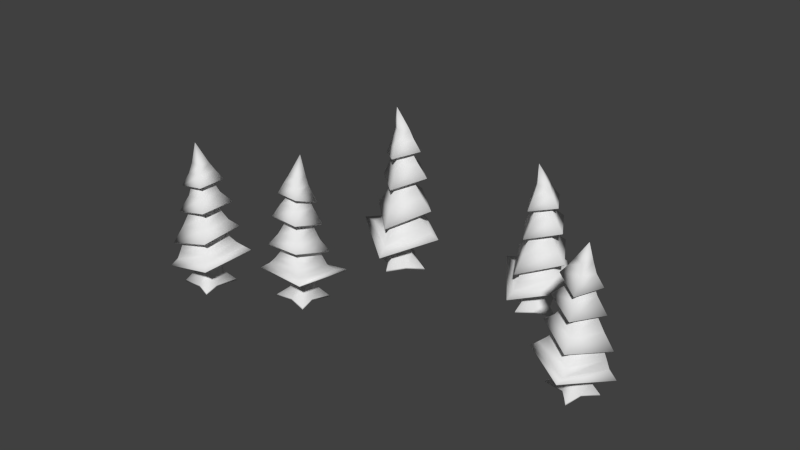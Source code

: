# Source: Copaci.blend  (saved by Blender 2.71.0; exported with 4.5.12 LTS)
import bpy
from mathutils import Matrix  # noqa: F401  (used for matrix-valued properties, if any)

bpy.ops.wm.read_factory_settings(use_empty=True)
scene = bpy.context.scene
scene.name = 'Scene'

# ---- collections
col_collection_17 = bpy.data.collections.new('Collection 17'); scene.collection.children.link(col_collection_17)

# ---- world
world_world = bpy.data.worlds.new('World'); scene.world = world_world
world_world.color = (0.05088, 0.05088, 0.05088)
world_world.use_sun_shadow = False
world_world.sun_shadow_jitter_overblur = 0.0
world_world.cycles.sampling_method = 'MANUAL'
world_world.cycles.sample_map_resolution = 256

# ---- meshes
me_cube_100 = bpy.data.meshes.new('Cube.100')
me_cube_100.from_pydata([(1.02, -0.02409, -0.2143), (-0.005977, -1.073, -0.2143), (-1.066, 0.08095, -0.2143), (0.1021, 1.269, -0.162), (0.513, 0.04211, 0.7382), (-0.01451, -0.4348, 0.7382), (-0.4914, 0.0927, 0.7382), (0.03608, 0.5696, 0.7382), (0.3931, 0.1414, 2.42), (-0.1012, -0.3055, 2.42), (-0.5481, 0.1888, 2.42), (-0.05382, 0.6357, 2.42), (0.2924, 0.1058, 4.625), (-0.05568, -0.2089, 4.625), (-0.3703, 0.1392, 4.625), (-0.0223, 0.4538, 4.625), (0.08946, -0.01962, 5.751), (0.3147, 0.09977, 5.127), (-0.009544, -0.2332, 5.127), (-0.3404, 0.1328, 5.127), (0.02556, 0.4636, 5.127), (0.1473, -0.03882, 5.92), (0.4626, 0.07945, 4.688), (0.002405, -0.347, 4.688), (-0.566, 0.1269, 4.79), (0.05912, 0.692, 4.79), (0.7643, 0.1037, 4.184), (-0.1036, -0.6803, 4.032), (-0.8597, 0.1688, 4.431), (0.008236, 0.9528, 4.397), (0.3653, 0.09143, 4.319), (-0.0548, -0.2884, 4.319), (-0.4346, 0.1317, 4.319), (-0.01451, 0.5116, 4.319), (0.1064, -0.007866, 5.174), (0.5391, 0.18, 3.767), (-0.0482, -0.5029, 3.767), (-0.6789, 0.1947, 3.882), (0.02596, 0.8717, 3.91), (0.9549, 0.145, 3.078), (-0.1594, -0.8616, 3.123), (-1.13, 0.2286, 3.478), (-0.01581, 1.235, 3.434), (0.3653, 0.09143, 3.46), (-0.0548, -0.2884, 3.46), (-0.4346, 0.1317, 3.46), (-0.01451, 0.5116, 3.46), (0.1064, -0.007866, 4.315), (0.6546, 0.1325, 2.909), (-0.0482, -0.5029, 2.909), (-0.6789, 0.1947, 3.023), (0.02122, 0.7775, 3.023), (1.314, 0.1269, 1.682), (-0.1766, -1.132, 1.943), (-1.323, 0.2383, 2.376), (-0.001072, 1.458, 2.21), (0.5344, 0.05583, 2.506), (-0.04255, -0.4658, 2.506), (-0.5642, 0.1112, 2.506), (0.01483, 0.6731, 2.518), (0.1788, -0.08055, 3.68), (0.9317, 0.1122, 1.749), (-0.03348, -0.7604, 1.749), (-0.8996, 0.1977, 1.906), (0.05852, 0.9319, 1.889), (1.536, 0.003858, 0.5709), (-0.2192, -1.835, 1.13), (-1.723, 0.1346, 1.195), (0.0248, 1.829, 1.172), (0.03078, 1.21, 1.575), (1.098, 0.1228, 1.276), (-1.17, 0.2189, 1.629), (-0.1094, -1.007, 1.306), (0.6225, 0.01625, 0.262), (0.0002102, -0.5464, 0.262), (-0.5624, 0.07594, 0.262), (0.0599, 0.6386, 0.262), (0.2492, -0.1963, 0.7382), (0.3735, -0.3338, -0.2143), (-0.2277, 0.3311, 0.7382), (-0.2695, 0.5882, -0.1881), (0.1459, -0.08206, 2.42), (-0.301, 0.4122, 2.42), (0.1183, -0.05156, 4.625), (-0.1963, 0.2965, 4.625), (0.3114, -0.2651, 0.262), (-0.2513, 0.3573, 0.262), (-0.253, -0.171, 0.7382), (-0.3093, -0.2994, -0.2143), (0.2745, 0.3058, 0.7382), (0.4133, 0.5538, -0.1881), (-0.3247, -0.05836, 2.42), (0.1696, 0.3885, 2.42), (-0.213, -0.03487, 4.625), (0.135, 0.2798, 4.625), (-0.2811, -0.2352, 0.262), (0.3412, 0.3274, 0.262), (0.05201, 0.1272, -0.2012), (1.237, 0.06735, 0.9234), (0.02474, 1.459, 1.362), (-1.446, 0.1768, 1.412), (-0.1597, -1.33, 1.11), (0.006084, 1.039, 2.639), (0.9011, 0.1339, 2.404), (-0.9287, 0.2129, 2.661), (-0.1082, -0.7342, 2.426), (-0.004891, -1.041, -0.1515), (-1.032, 0.0798, -0.1515), (0.1003, 1.223, -0.1047), (1.0, -0.0226, -0.1515), (0.3782, -0.339, -0.1515), (-0.2758, 0.5733, -0.1281), (-0.3156, -0.3041, -0.1515), (0.418, 0.5384, -0.1281), (0.4269, 0.0606, 2.458), (-0.03665, -0.3617, 2.46), (-0.4652, 0.1063, 2.449), (0.009645, 0.5705, 2.457), (0.1583, -0.06596, 3.546), (0.8178, 0.1141, 1.712), (-0.03933, -0.6537, 1.71), (-0.8025, 0.1897, 1.847), (0.04204, 0.8275, 1.837), (1.439, 0.001854, 0.5213), (-0.2312, -1.77, 1.052), (-1.657, 0.1225, 1.116), (0.003833, 1.735, 1.107), (0.01378, 1.106, 1.522), (0.9842, 0.1204, 1.242), (-1.086, 0.2069, 1.557), (-0.1206, -0.912, 1.253), (1.137, 0.06354, 0.8746), (0.006241, 1.365, 1.298), (-1.377, 0.1615, 1.333), (-0.1759, -1.264, 1.037), (0.3018, 0.09571, 3.433), (-0.0498, -0.2239, 3.436), (-0.3743, 0.1303, 3.426), (-0.01632, 0.4527, 3.424), (0.0965, 0.0004854, 4.247), (0.5928, 0.1365, 2.878), (-0.04866, -0.44, 2.88), (-0.6203, 0.1922, 2.986), (0.01477, 0.7193, 2.986), (1.257, 0.1353, 1.645), (-0.1862, -1.077, 1.901), (-1.28, 0.2416, 2.322), (-0.01664, 1.409, 2.164), (-0.002167, 0.9856, 2.595), (0.8415, 0.1392, 2.369), (-0.8802, 0.2132, 2.611), (-0.1111, -0.677, 2.387), (0.2897, 0.09817, 4.291), (-0.05103, -0.2122, 4.292), (-0.365, 0.1319, 4.278), (-0.01802, 0.4453, 4.273), (0.09485, 0.001877, 5.094), (0.4664, 0.1843, 3.732), (-0.05421, -0.4317, 3.73), (-0.6158, 0.1957, 3.831), (0.01412, 0.8099, 3.86), (0.8841, 0.1579, 3.042), (-0.1658, -0.7941, 3.079), (-1.072, 0.2351, 3.422), (-0.02945, 1.175, 3.382), (0.2706, 0.1021, 5.114), (-0.008233, -0.1893, 5.113), (-0.3005, 0.1315, 5.104), (0.02212, 0.4244, 5.103), (0.1394, -0.03101, 5.798), (0.4208, 0.08608, 4.67), (-0.0009048, -0.3049, 4.669), (-0.5286, 0.1299, 4.763), (0.05139, 0.6548, 4.764), (0.7235, 0.1124, 4.165), (-0.1057, -0.6391, 4.011), (-0.8245, 0.1744, 4.402), (0.002291, 0.9165, 4.369), (-17.16, 1.293, -0.07008), (-16.72, 2.745, -0.07008), (-15.19, 2.194, -0.07008), (-15.7, 0.5453, -0.01603), (-16.66, 1.474, 0.9151), (-16.4, 2.164, 0.9151), (-15.71, 1.908, 0.9151), (-15.97, 1.219, 0.9151), (-16.5, 1.441, 2.655), (-16.26, 2.087, 2.655), (-15.62, 1.847, 2.655), (-15.86, 1.201, 2.655), (-16.43, 1.522, 4.936), (-16.26, 1.977, 4.936), (-15.8, 1.808, 4.936), (-15.97, 1.353, 4.936), (-16.3, 1.734, 6.1), (-16.45, 1.516, 5.455), (-16.31, 1.977, 5.455), (-15.83, 1.799, 5.455), (-16.01, 1.321, 5.455), (-16.36, 1.724, 6.275), (-16.6, 1.464, 5.0), (-16.38, 2.075, 5.0), (-15.63, 1.913, 5.106), (-15.93, 1.095, 5.106), (-16.86, 1.298, 4.48), (-16.44, 2.432, 4.321), (-15.34, 2.015, 4.735), (-15.76, 0.8807, 4.699), (-16.5, 1.5, 4.619), (-16.3, 2.049, 4.619), (-15.75, 1.845, 4.619), (-15.95, 1.296, 4.619), (-16.31, 1.715, 5.503), (-16.62, 1.336, 4.048), (-16.41, 2.243, 4.048), (-15.49, 1.905, 4.167), (-15.82, 0.9466, 4.196), (-17.02, 1.169, 3.336), (-16.47, 2.625, 3.381), (-15.06, 2.089, 3.749), (-15.6, 0.6332, 3.703), (-16.5, 1.5, 3.731), (-16.3, 2.049, 3.731), (-15.75, 1.845, 3.731), (-15.95, 1.296, 3.731), (-16.31, 1.715, 4.614), (-16.75, 1.324, 3.16), (-16.41, 2.243, 3.16), (-15.49, 1.905, 3.279), (-15.86, 1.035, 3.279), (-17.35, 1.013, 1.891), (-16.59, 2.881, 2.161), (-14.88, 2.173, 2.609), (-15.51, 0.4218, 2.438), (-16.67, 1.452, 2.744), (-16.39, 2.206, 2.744), (-15.64, 1.926, 2.744), (-15.9, 1.134, 2.756), (-16.41, 1.747, 3.958), (-17.01, 1.21, 1.96), (-16.54, 2.472, 1.96), (-15.29, 2.007, 2.123), (-15.82, 0.8758, 2.105), (-17.62, 1.02, 0.7421), (-16.89, 3.546, 1.321), (-14.56, 2.459, 1.388), (-15.36, 0.06913, 1.364), (-15.66, 0.6339, 1.781), (-17.16, 1.121, 1.471), (-15.03, 2.117, 1.836), (-16.59, 2.734, 1.503), (-16.77, 1.446, 0.4225), (-16.47, 2.259, 0.4225), (-15.66, 1.958, 0.4225), (-15.96, 1.144, 0.4225), (-16.53, 1.819, 0.9151), (-16.71, 1.886, -0.07008), (-15.84, 1.564, 0.9151), (-15.68, 1.348, -0.04306), (-16.38, 1.764, 2.655), (-15.74, 1.524, 2.655), (-16.34, 1.749, 4.936), (-15.89, 1.58, 4.936), (-16.62, 1.853, 0.4225), (-15.81, 1.551, 0.4225), (-16.06, 2.036, 0.9151), (-16.07, 2.181, -0.07008), (-16.31, 1.347, 0.9151), (-16.32, 1.053, -0.04306), (-15.94, 1.967, 2.655), (-16.18, 1.321, 2.655), (-16.03, 1.892, 4.936), (-16.2, 1.437, 4.936), (-16.06, 2.109, 0.4225), (-16.37, 1.295, 0.4225), (-16.2, 1.617, -0.05657), (-17.31, 1.105, 1.107), (-15.53, 0.4085, 1.56), (-14.8, 2.288, 1.612), (-16.7, 3.054, 1.3), (-15.72, 0.803, 2.881), (-16.97, 1.205, 2.638), (-15.26, 2.007, 2.904), (-16.46, 2.484, 2.661), (-16.7, 2.715, -0.00521), (-15.22, 2.179, -0.00521), (-15.72, 0.589, 0.04324), (-17.14, 1.301, -0.00521), (-16.72, 1.888, -0.00521), (-15.68, 1.365, 0.01902), (-16.07, 2.188, -0.00521), (-16.34, 1.065, 0.01902), (-16.57, 1.499, 2.694), (-16.35, 2.108, 2.696), (-15.73, 1.883, 2.684), (-15.95, 1.231, 2.693), (-16.39, 1.743, 3.819), (-16.9, 1.263, 1.923), (-16.49, 2.377, 1.92), (-15.38, 1.968, 2.062), (-15.85, 0.9794, 2.052), (-17.53, 1.068, 0.6907), (-16.84, 3.492, 1.24), (-14.63, 2.439, 1.306), (-15.38, 0.1657, 1.297), (-15.69, 0.7375, 1.726), (-17.05, 1.177, 1.436), (-15.11, 2.088, 1.762), (-16.53, 2.652, 1.447), (-17.22, 1.156, 1.056), (-15.56, 0.5038, 1.494), (-14.87, 2.269, 1.53), (-16.65, 3.002, 1.224), (-16.44, 1.526, 3.702), (-16.27, 1.988, 3.705), (-15.8, 1.818, 3.695), (-15.98, 1.351, 3.693), (-16.3, 1.712, 4.544), (-16.69, 1.35, 3.128), (-16.37, 2.185, 3.13), (-15.55, 1.879, 3.24), (-15.88, 1.092, 3.24), (-17.3, 1.033, 1.853), (-16.55, 2.835, 2.118), (-14.92, 2.149, 2.554), (-15.52, 0.4743, 2.39), (-15.74, 0.8556, 2.835), (-16.91, 1.228, 2.602), (-15.3, 1.984, 2.852), (-16.43, 2.432, 2.62), (-16.43, 1.53, 4.59), (-16.26, 1.977, 4.591), (-15.81, 1.812, 4.576), (-15.98, 1.359, 4.571), (-16.3, 1.711, 5.421), (-16.55, 1.366, 4.012), (-16.37, 2.18, 4.009), (-15.55, 1.873, 4.114), (-15.83, 1.009, 4.144), (-16.94, 1.191, 3.298), (-16.44, 2.566, 3.336), (-15.11, 2.056, 3.691), (-15.62, 0.6951, 3.649), (-16.41, 1.535, 5.441), (-16.29, 1.936, 5.44), (-15.87, 1.782, 5.43), (-16.03, 1.359, 5.43), (-16.35, 1.72, 6.149), (-16.55, 1.478, 4.981), (-16.35, 2.038, 4.981), (-15.66, 1.892, 5.078), (-15.94, 1.133, 5.079), (-16.82, 1.309, 4.459), (-16.42, 2.395, 4.3), (-15.37, 1.993, 4.704), (-15.77, 0.9168, 4.67), (-12.22, 2.863, -0.03824), (-10.91, 2.39, -0.03824), (-11.49, 1.023, -0.03824), (-12.97, 1.563, 0.01596), (-12.08, 2.4, 0.9499), (-11.46, 2.132, 0.9499), (-11.73, 1.514, 0.9499), (-12.35, 1.781, 0.9499), (-12.12, 2.257, 2.695), (-11.54, 2.007, 2.695), (-11.79, 1.427, 2.695), (-12.37, 1.678, 2.695), (-12.05, 2.184, 4.983), (-11.64, 2.008, 4.983), (-11.81, 1.6, 4.983), (-12.22, 1.776, 4.983), (-11.86, 2.059, 6.15), (-12.05, 2.206, 5.503), (-11.63, 2.057, 5.503), (-11.82, 1.628, 5.503), (-12.25, 1.814, 5.503), (-11.86, 2.116, 6.325), (-12.09, 2.342, 5.048), (-11.54, 2.112, 5.048), (-11.73, 1.436, 5.153), (-12.46, 1.753, 5.153), (-12.23, 2.592, 4.525), (-11.21, 2.152, 4.366), (-11.65, 1.166, 4.781), (-12.66, 1.607, 4.745), (-12.06, 2.253, 4.665), (-11.57, 2.04, 4.665), (-11.78, 1.547, 4.665), (-12.28, 1.76, 4.665), (-11.87, 2.069, 5.551), (-12.21, 2.368, 4.092), (-11.39, 2.13, 4.092), (-11.74, 1.312, 4.211), (-12.6, 1.654, 4.241), (-12.34, 2.74, 3.378), (-11.03, 2.175, 3.424), (-11.59, 0.9095, 3.792), (-12.9, 1.475, 3.746), (-12.06, 2.253, 3.774), (-11.57, 2.04, 3.774), (-11.78, 1.547, 3.774), (-12.28, 1.76, 3.774), (-11.87, 2.069, 4.66), (-12.21, 2.486, 3.202), (-11.39, 2.13, 3.202), (-11.74, 1.312, 3.32), (-12.52, 1.687, 3.32), (-12.47, 3.058, 1.929), (-10.79, 2.266, 2.2), (-11.53, 0.7394, 2.649), (-13.1, 1.4, 2.477), (-12.1, 2.413, 2.784), (-11.42, 2.12, 2.784), (-11.71, 1.444, 2.784), (-12.43, 1.722, 2.796), (-11.84, 2.16, 4.002), (-12.3, 2.733, 1.998), (-11.17, 2.244, 1.998), (-11.66, 1.12, 2.162), (-12.67, 1.658, 2.144), (-12.45, 3.297, 0.7763), (-10.17, 2.506, 1.357), (-11.28, 0.435, 1.424), (-13.43, 1.277, 1.4), (-12.9, 1.525, 1.818), (-12.38, 2.873, 1.508), (-11.57, 0.8792, 1.874), (-10.93, 2.275, 1.539), (-12.1, 2.504, 0.4558), (-11.37, 2.189, 0.4558), (-11.68, 1.459, 0.4558), (-12.41, 1.775, 0.4558), (-11.77, 2.266, 0.9499), (-11.7, 2.427, -0.03824), (-12.04, 1.647, 0.9499), (-12.24, 1.51, -0.01114), (-11.83, 2.132, 2.695), (-12.08, 1.552, 2.695), (-11.84, 2.096, 4.983), (-12.02, 1.688, 4.983), (-11.73, 2.347, 0.4558), (-12.05, 1.617, 0.4558), (-11.59, 1.823, 0.9499), (-11.46, 1.825, -0.03824), (-12.21, 2.09, 0.9499), (-12.48, 2.113, -0.01114), (-11.66, 1.717, 2.695), (-12.24, 1.968, 2.695), (-11.73, 1.804, 4.983), (-12.13, 1.98, 4.983), (-11.53, 1.824, 0.4558), (-12.26, 2.14, 0.4558), (-11.97, 1.969, -0.02469), (-12.38, 3.014, 1.142), (-13.11, 1.422, 1.597), (-11.42, 0.6571, 1.649), (-10.63, 2.359, 1.336), (-12.74, 1.571, 2.921), (-12.31, 2.698, 2.678), (-11.66, 1.089, 2.944), (-11.16, 2.169, 2.701), (-10.94, 2.379, 0.02682), (-11.5, 1.052, 0.02682), (-12.93, 1.58, 0.07542), (-12.21, 2.845, 0.02682), (-11.7, 2.433, 0.02682), (-12.23, 1.511, 0.05112), (-11.45, 1.821, 0.02682), (-12.47, 2.123, 0.05112), (-12.06, 2.318, 2.735), (-11.51, 2.084, 2.737), (-11.75, 1.531, 2.724), (-12.34, 1.758, 2.733), (-11.84, 2.136, 3.863), (-12.26, 2.634, 1.96), (-11.26, 2.197, 1.958), (-11.69, 1.207, 2.1), (-12.57, 1.685, 2.09), (-12.41, 3.214, 0.7248), (-10.22, 2.47, 1.276), (-11.29, 0.4966, 1.342), (-13.34, 1.296, 1.333), (-12.8, 1.551, 1.763), (-12.33, 2.775, 1.472), (-11.59, 0.9562, 1.799), (-11.01, 2.228, 1.484), (-12.34, 2.93, 1.091), (-13.02, 1.443, 1.531), (-11.44, 0.7234, 1.567), (-10.68, 2.319, 1.259), (-12.04, 2.197, 3.746), (-11.63, 2.019, 3.748), (-11.8, 1.6, 3.739), (-12.22, 1.782, 3.736), (-11.88, 2.057, 4.59), (-12.19, 2.431, 3.169), (-11.44, 2.105, 3.171), (-11.76, 1.363, 3.282), (-12.47, 1.704, 3.282), (-12.45, 3.004, 1.89), (-10.84, 2.237, 2.157), (-11.55, 0.7754, 2.593), (-13.05, 1.406, 2.429), (-12.69, 1.585, 2.876), (-12.29, 2.645, 2.642), (-11.68, 1.131, 2.893), (-11.21, 2.144, 2.66), (-12.04, 2.185, 4.636), (-11.64, 2.013, 4.637), (-11.81, 1.607, 4.622), (-12.22, 1.783, 4.617), (-11.88, 2.055, 5.469), (-12.18, 2.304, 4.056), (-11.45, 2.097, 4.053), (-11.77, 1.366, 4.159), (-12.54, 1.668, 4.188), (-12.32, 2.674, 3.34), (-11.09, 2.143, 3.378), (-11.62, 0.957, 3.734), (-12.84, 1.487, 3.692), (-12.03, 2.167, 5.489), (-11.67, 2.041, 5.488), (-11.83, 1.663, 5.479), (-12.21, 1.826, 5.478), (-11.87, 2.106, 6.199), (-12.08, 2.303, 5.028), (-11.58, 2.093, 5.028), (-11.74, 1.467, 5.125), (-12.42, 1.761, 5.126), (-12.22, 2.554, 4.504), (-11.25, 2.134, 4.345), (-11.67, 1.194, 4.75), (-12.63, 1.616, 4.716), (-9.521, 5.104, -0.001221), (-10.42, 6.37, -0.001221), (-9.019, 7.259, -0.001221), (-7.999, 5.818, 0.0607), (-9.356, 5.62, 1.127), (-9.755, 6.26, 1.127), (-9.115, 6.658, 1.127), (-8.717, 6.018, 1.127), (-9.23, 5.726, 3.121), (-9.603, 6.326, 3.121), (-9.004, 6.699, 3.121), (-8.631, 6.1, 3.121), (-9.249, 5.838, 5.734), (-9.511, 6.26, 5.734), (-9.089, 6.523, 5.734), (-8.827, 6.101, 5.734), (-9.341, 6.073, 7.068), (-9.259, 5.816, 6.328), (-9.545, 6.216, 6.328), (-9.102, 6.493, 6.328), (-8.825, 6.049, 6.328), (-9.372, 6.016, 7.268), (-9.308, 5.665, 5.808), (-9.666, 6.225, 5.808), (-9.065, 6.729, 5.929), (-8.593, 5.971, 5.929), (-9.339, 5.346, 5.212), (-9.994, 6.399, 5.03), (-8.967, 7.027, 5.504), (-8.312, 5.975, 5.463), (-9.277, 5.765, 5.371), (-9.594, 6.274, 5.371), (-9.085, 6.591, 5.371), (-8.768, 6.082, 5.371), (-9.332, 6.053, 6.384), (-9.217, 5.567, 4.717), (-9.819, 6.307, 4.717), (-8.973, 6.834, 4.853), (-8.4, 5.972, 4.887), (-9.332, 5.14, 3.901), (-10.17, 6.491, 3.953), (-8.853, 7.298, 4.374), (-8.013, 5.947, 4.322), (-9.277, 5.765, 4.353), (-9.594, 6.274, 4.353), (-9.085, 6.591, 4.353), (-8.768, 6.082, 4.353), (-9.332, 6.053, 5.366), (-9.289, 5.455, 3.7), (-9.819, 6.307, 3.7), (-8.973, 6.834, 3.835), (-8.497, 5.995, 3.835), (-9.418, 4.768, 2.246), (-10.45, 6.559, 2.555), (-8.807, 7.497, 3.069), (-7.783, 5.89, 2.872), (-9.346, 5.595, 3.223), (-9.782, 6.295, 3.223), (-9.082, 6.73, 3.223), (-8.605, 6.021, 3.236), (-9.421, 5.991, 4.614), (-9.362, 5.17, 2.325), (-10.09, 6.34, 2.325), (-8.929, 7.064, 2.512), (-8.343, 5.927, 2.491), (-9.588, 4.56, 0.9293), (-11.18, 6.736, 1.592), (-8.84, 7.934, 1.669), (-7.401, 5.793, 1.642), (-8.048, 5.903, 2.119), (-9.382, 4.995, 1.765), (-8.856, 7.341, 2.183), (-10.33, 6.466, 1.801), (-9.404, 5.511, 0.5631), (-9.874, 6.265, 0.5631), (-9.119, 6.735, 0.5631), (-8.649, 5.98, 0.5631), (-9.555, 5.94, 1.127), (-9.722, 5.836, -0.001221), (-8.916, 6.338, 1.127), (-8.64, 6.333, 0.02974), (-9.417, 6.026, 3.121), (-8.818, 6.399, 3.121), (-9.38, 6.049, 5.734), (-8.958, 6.312, 5.734), (-9.639, 5.888, 0.5631), (-8.884, 6.358, 0.5631), (-9.435, 6.459, 1.127), (-9.558, 6.541, -0.001221), (-9.037, 5.819, 1.127), (-8.804, 5.628, 0.02974), (-9.304, 6.512, 3.121), (-8.931, 5.913, 3.121), (-9.3, 6.391, 5.734), (-9.038, 5.969, 5.734), (-9.496, 6.5, 0.5631), (-9.027, 5.745, 0.5631), (-9.181, 6.085, 0.01426), (-9.466, 4.86, 1.347), (-7.787, 5.863, 1.867), (-8.848, 7.638, 1.926), (-10.66, 6.579, 1.568), (-8.222, 5.961, 3.38), (-9.334, 5.198, 3.101), (-8.908, 7.091, 3.406), (-10.05, 6.413, 3.128), (-10.39, 6.363, 0.0731), (-9.027, 7.224, 0.0731), (-8.048, 5.829, 0.1286), (-9.515, 5.124, 0.0731), (-9.728, 5.832, 0.0731), (-8.654, 6.343, 0.1009), (-9.562, 6.549, 0.0731), (-8.821, 5.626, 0.1009), (-9.321, 5.706, 3.166), (-9.674, 6.269, 3.168), (-9.106, 6.628, 3.154), (-8.711, 6.046, 3.165), (-9.402, 6.01, 4.455), (-9.338, 5.289, 2.282), (-9.978, 6.326, 2.279), (-8.955, 6.964, 2.442), (-8.449, 5.964, 2.43), (-9.572, 4.662, 0.8705), (-11.11, 6.736, 1.5), (-8.865, 7.868, 1.576), (-7.496, 5.833, 1.565), (-8.153, 5.941, 2.056), (-9.363, 5.114, 1.724), (-8.884, 7.256, 2.097), (-10.23, 6.46, 1.737), (-9.451, 4.965, 1.289), (-7.882, 5.9, 1.791), (-8.877, 7.568, 1.832), (-10.59, 6.584, 1.481), (-9.261, 5.83, 4.321), (-9.528, 6.257, 4.324), (-9.098, 6.529, 4.313), (-8.829, 6.095, 4.31), (-9.322, 6.062, 5.285), (-9.273, 5.519, 3.663), (-9.754, 6.296, 3.665), (-8.987, 6.773, 3.792), (-8.557, 6.012, 3.792), (-9.399, 4.827, 2.202), (-10.39, 6.559, 2.506), (-8.812, 7.452, 3.005), (-7.832, 5.916, 2.817), (-8.276, 5.98, 3.328), (-9.317, 5.259, 3.06), (-8.916, 7.041, 3.347), (-9.989, 6.406, 3.081), (-9.256, 5.842, 5.338), (-9.516, 6.256, 5.339), (-9.098, 6.519, 5.322), (-8.836, 6.098, 5.316), (-9.32, 6.063, 6.29), (-9.199, 5.642, 4.676), (-9.744, 6.3, 4.672), (-8.984, 6.768, 4.793), (-8.462, 5.996, 4.827), (-9.305, 5.211, 3.857), (-10.1, 6.485, 3.901), (-8.858, 7.237, 4.308), (-8.073, 5.973, 4.26), (-9.248, 5.861, 6.313), (-9.5, 6.207, 6.312), (-9.11, 6.451, 6.301), (-8.866, 6.06, 6.3), (-9.362, 6.023, 7.124), (-9.293, 5.708, 5.786), (-9.622, 6.221, 5.786), (-9.069, 6.69, 5.897), (-8.631, 5.986, 5.898), (-9.323, 5.387, 5.188), (-9.95, 6.393, 5.006), (-8.967, 6.99, 5.469), (-8.349, 5.988, 5.43), (-3.444, 4.071, -0.07008), (-3.879, 5.525, -0.07008), (-2.304, 5.905, -0.07008), (-1.814, 4.253, -0.01603), (-3.131, 4.496, 0.9151), (-3.297, 5.213, 0.9151), (-2.581, 5.38, 0.9151), (-2.414, 4.663, 0.9151), (-2.981, 4.555, 2.655), (-3.137, 5.226, 2.655), (-2.466, 5.383, 2.655), (-2.309, 4.711, 2.655), (-2.962, 4.664, 4.936), (-3.072, 5.137, 4.936), (-2.6, 5.247, 4.936), (-2.49, 4.774, 4.936), (-2.974, 4.91, 6.1), (-2.979, 4.647, 5.455), (-3.118, 5.107, 5.455), (-2.621, 5.223, 5.455), (-2.505, 4.726, 5.455), (-3.02, 4.868, 6.275), (-3.071, 4.523, 5.0), (-3.226, 5.153, 5.0), (-2.513, 5.43, 5.106), (-2.315, 4.581, 5.106), (-3.201, 4.238, 4.48), (-3.475, 5.416, 4.321), (-2.328, 5.675, 4.735), (-2.054, 4.496, 4.699), (-3.012, 4.605, 4.619), (-3.145, 5.176, 4.619), (-2.574, 5.309, 4.619), (-2.441, 4.738, 4.619), (-2.972, 4.889, 5.503), (-3.019, 4.404, 4.048), (-3.342, 5.277, 4.048), (-2.395, 5.498, 4.167), (-2.136, 4.521, 4.196), (-3.259, 4.045, 3.336), (-3.611, 5.558, 3.381), (-2.138, 5.889, 3.749), (-1.786, 4.376, 3.703), (-3.012, 4.605, 3.731), (-3.145, 5.176, 3.731), (-2.574, 5.309, 3.731), (-2.441, 4.738, 3.731), (-2.972, 4.889, 4.614), (-3.12, 4.323, 3.16), (-3.342, 5.277, 3.16), (-2.395, 5.498, 3.279), (-2.219, 4.572, 3.279), (-3.456, 3.729, 1.891), (-3.847, 5.709, 2.161), (-2.033, 6.059, 2.609), (-1.592, 4.251, 2.438), (-3.129, 4.47, 2.744), (-3.311, 5.254, 2.744), (-2.528, 5.436, 2.744), (-2.31, 4.631, 2.756), (-3.074, 4.86, 3.958), (-3.277, 4.082, 1.96), (-3.583, 5.393, 1.96), (-2.281, 5.696, 2.123), (-2.098, 4.461, 2.105), (-3.678, 3.59, 0.7421), (-4.462, 6.1, 1.321), (-1.926, 6.473, 1.388), (-1.269, 4.042, 1.364), (-1.832, 4.347, 1.781), (-3.351, 3.927, 1.471), (-2.127, 5.93, 1.836), (-3.767, 5.585, 1.503), (-3.209, 4.41, 0.4225), (-3.406, 5.255, 0.4225), (-2.561, 5.452, 0.4225), (-2.364, 4.607, 0.4225), (-3.214, 4.854, 0.9151), (-3.401, 4.811, -0.07008), (-2.498, 5.021, 0.9151), (-2.244, 4.93, -0.04306), (-3.059, 4.891, 2.655), (-2.388, 5.047, 2.655), (-3.017, 4.9, 4.936), (-2.545, 5.01, 4.936), (-3.307, 4.833, 0.4225), (-2.462, 5.03, 0.4225), (-2.939, 5.296, 0.9151), (-3.027, 5.411, -0.07008), (-2.772, 4.58, 0.9151), (-2.618, 4.33, -0.04306), (-2.801, 5.304, 2.655), (-2.645, 4.633, 2.655), (-2.836, 5.192, 4.936), (-2.726, 4.719, 4.936), (-2.983, 5.354, 0.4225), (-2.786, 4.509, 0.4225), (-2.822, 4.871, -0.05657), (-3.471, 3.828, 1.107), (-1.604, 4.228, 1.56), (-2.026, 6.201, 1.612), (-4.034, 5.793, 1.3), (-1.975, 4.455, 2.881), (-3.242, 4.099, 2.638), (-2.253, 5.715, 2.904), (-3.521, 5.448, 2.661), (-3.85, 5.508, -0.005209), (-2.322, 5.876, -0.005209), (-1.855, 4.278, 0.04324), (-3.433, 4.088, -0.005209), (-3.408, 4.809, -0.005209), (-2.254, 4.944, 0.01902), (-3.028, 5.419, -0.005209), (-2.634, 4.333, 0.01902), (-3.071, 4.565, 2.694), (-3.22, 5.196, 2.696), (-2.582, 5.349, 2.684), (-2.4, 4.687, 2.693), (-3.05, 4.871, 3.819), (-3.218, 4.184, 1.923), (-3.483, 5.345, 1.92), (-2.337, 5.612, 2.062), (-2.184, 4.529, 2.052), (-3.631, 3.679, 0.6907), (-4.397, 6.078, 1.24), (-1.97, 6.419, 1.306), (-1.344, 4.108, 1.297), (-1.918, 4.414, 1.726), (-3.296, 4.031, 1.436), (-2.18, 5.86, 1.762), (-3.676, 5.548, 1.447), (-3.424, 3.921, 1.056), (-1.68, 4.292, 1.494), (-2.075, 6.146, 1.53), (-3.967, 5.775, 1.224), (-2.976, 4.66, 3.702), (-3.089, 5.139, 3.705), (-2.606, 5.255, 3.695), (-2.494, 4.769, 3.693), (-2.959, 4.894, 4.544), (-3.085, 4.377, 3.128), (-3.285, 5.246, 3.13), (-2.427, 5.446, 3.24), (-2.268, 4.607, 3.24), (-3.419, 3.777, 1.853), (-3.793, 5.69, 2.118), (-2.051, 6.018, 2.554), (-1.628, 4.29, 2.39), (-2.019, 4.489, 2.835), (-3.207, 4.15, 2.602), (-2.277, 5.671, 2.852), (-3.468, 5.421, 2.62), (-2.968, 4.67, 4.59), (-3.078, 5.134, 4.591), (-2.609, 5.246, 4.576), (-2.5, 4.775, 4.571), (-2.957, 4.895, 5.421), (-2.979, 4.467, 4.012), (-3.275, 5.247, 4.009), (-2.426, 5.44, 4.114), (-2.186, 4.563, 4.144), (-3.212, 4.103, 3.298), (-3.547, 5.53, 3.336), (-2.161, 5.834, 3.691), (-1.834, 4.419, 3.649), (-2.955, 4.686, 5.441), (-3.078, 5.084, 5.44), (-2.642, 5.187, 5.43), (-2.539, 4.749, 5.43), (-3.009, 4.871, 6.149), (-3.045, 4.558, 4.981), (-3.187, 5.135, 4.981), (-2.529, 5.395, 5.078), (-2.345, 4.607, 5.079), (-3.172, 4.271, 4.459), (-3.437, 5.398, 4.3), (-2.34, 5.64, 4.704), (-2.083, 4.52, 4.67)], [], [(110, 106, 1, 78), (112, 107, 2, 88), (111, 108, 3, 80), (113, 109, 0, 90), (97, 88, 2, 80), (89, 7, 11, 92), (92, 11, 15, 94), (79, 6, 10, 82), (87, 5, 9, 91), (77, 4, 8, 81), (82, 10, 14, 84), (91, 9, 13, 93), (81, 8, 12, 83), (12, 94, 15, 16), (15, 84, 14, 16), (14, 93, 13, 16), (13, 83, 12, 16), (17, 20, 21), (20, 19, 21), (19, 18, 21), (18, 17, 21), (20, 17, 22, 25), (19, 20, 25, 24), (18, 19, 24, 23), (17, 18, 23, 22), (25, 22, 26, 29), (24, 25, 29, 28), (23, 24, 28, 27), (22, 23, 27, 26), (30, 33, 34), (33, 32, 34), (32, 31, 34), (31, 30, 34), (33, 30, 35, 38), (32, 33, 38, 37), (31, 32, 37, 36), (30, 31, 36, 35), (38, 35, 39, 42), (37, 38, 42, 41), (36, 37, 41, 40), (35, 36, 40, 39), (43, 46, 47), (46, 45, 47), (45, 44, 47), (44, 43, 47), (46, 43, 48, 51), (45, 46, 51, 50), (44, 45, 50, 49), (43, 44, 49, 48), (102, 103, 52, 55), (104, 102, 55, 54), (105, 104, 54, 53), (103, 105, 53, 52), (56, 59, 60), (59, 58, 60), (58, 57, 60), (57, 56, 60), (59, 56, 61, 64), (58, 59, 64, 63), (57, 58, 63, 62), (56, 57, 62, 61), (99, 98, 65, 68), (100, 99, 68, 67), (101, 100, 67, 66), (98, 101, 66, 65), (64, 61, 70, 69), (63, 64, 69, 71), (62, 63, 71, 72), (61, 62, 72, 70), (77, 5, 74, 85), (87, 6, 75, 95), (79, 7, 76, 86), (89, 4, 73, 96), (109, 110, 78, 0), (107, 111, 80, 2), (90, 97, 80, 3), (7, 79, 82, 11), (5, 77, 81, 9), (11, 82, 84, 15), (9, 81, 83, 13), (4, 77, 85, 73), (6, 79, 86, 75), (106, 112, 88, 1), (108, 113, 90, 3), (78, 1, 88, 97), (4, 89, 92, 8), (8, 92, 94, 12), (6, 87, 91, 10), (10, 91, 93, 14), (5, 87, 95, 74), (7, 89, 96, 76), (0, 78, 97, 90), (69, 70, 98, 99), (71, 69, 99, 100), (72, 71, 100, 101), (70, 72, 101, 98), (51, 48, 103, 102), (50, 51, 102, 104), (49, 50, 104, 105), (48, 49, 105, 103), (85, 74, 106, 110), (95, 75, 107, 112), (86, 76, 108, 111), (96, 73, 109, 113), (73, 85, 110, 109), (75, 86, 111, 107), (74, 95, 112, 106), (76, 96, 113, 108), (114, 118, 117), (117, 118, 116), (116, 118, 115), (115, 118, 114), (117, 122, 119, 114), (116, 121, 122, 117), (115, 120, 121, 116), (114, 119, 120, 115), (132, 126, 123, 131), (133, 125, 126, 132), (134, 124, 125, 133), (131, 123, 124, 134), (122, 127, 128, 119), (121, 129, 127, 122), (120, 130, 129, 121), (119, 128, 130, 120), (127, 132, 131, 128), (129, 133, 132, 127), (130, 134, 133, 129), (128, 131, 134, 130), (65, 123, 126, 68), (68, 126, 125, 67), (67, 125, 124, 66), (66, 124, 123, 65), (135, 139, 138), (138, 139, 137), (137, 139, 136), (136, 139, 135), (138, 143, 140, 135), (137, 142, 143, 138), (136, 141, 142, 137), (135, 140, 141, 136), (148, 147, 144, 149), (150, 146, 147, 148), (151, 145, 146, 150), (149, 144, 145, 151), (143, 148, 149, 140), (142, 150, 148, 143), (141, 151, 150, 142), (140, 149, 151, 141), (52, 144, 147, 55), (55, 147, 146, 54), (54, 146, 145, 53), (53, 145, 144, 52), (152, 156, 155), (155, 156, 154), (154, 156, 153), (153, 156, 152), (155, 160, 157, 152), (154, 159, 160, 155), (153, 158, 159, 154), (152, 157, 158, 153), (160, 164, 161, 157), (159, 163, 164, 160), (158, 162, 163, 159), (157, 161, 162, 158), (39, 161, 164, 42), (42, 164, 163, 41), (41, 163, 162, 40), (40, 162, 161, 39), (165, 169, 168), (168, 169, 167), (167, 169, 166), (166, 169, 165), (168, 173, 170, 165), (167, 172, 173, 168), (166, 171, 172, 167), (165, 170, 171, 166), (173, 177, 174, 170), (172, 176, 177, 173), (171, 175, 176, 172), (170, 174, 175, 171), (26, 174, 177, 29), (29, 177, 176, 28), (28, 176, 175, 27), (27, 175, 174, 26), (288, 284, 179, 256), (290, 285, 180, 266), (289, 286, 181, 258), (291, 287, 178, 268), (275, 266, 180, 258), (267, 185, 189, 270), (270, 189, 193, 272), (257, 184, 188, 260), (265, 183, 187, 269), (255, 182, 186, 259), (260, 188, 192, 262), (269, 187, 191, 271), (259, 186, 190, 261), (190, 272, 193, 194), (193, 262, 192, 194), (192, 271, 191, 194), (191, 261, 190, 194), (195, 198, 199), (198, 197, 199), (197, 196, 199), (196, 195, 199), (198, 195, 200, 203), (197, 198, 203, 202), (196, 197, 202, 201), (195, 196, 201, 200), (203, 200, 204, 207), (202, 203, 207, 206), (201, 202, 206, 205), (200, 201, 205, 204), (208, 211, 212), (211, 210, 212), (210, 209, 212), (209, 208, 212), (211, 208, 213, 216), (210, 211, 216, 215), (209, 210, 215, 214), (208, 209, 214, 213), (216, 213, 217, 220), (215, 216, 220, 219), (214, 215, 219, 218), (213, 214, 218, 217), (221, 224, 225), (224, 223, 225), (223, 222, 225), (222, 221, 225), (224, 221, 226, 229), (223, 224, 229, 228), (222, 223, 228, 227), (221, 222, 227, 226), (280, 281, 230, 233), (282, 280, 233, 232), (283, 282, 232, 231), (281, 283, 231, 230), (234, 237, 238), (237, 236, 238), (236, 235, 238), (235, 234, 238), (237, 234, 239, 242), (236, 237, 242, 241), (235, 236, 241, 240), (234, 235, 240, 239), (277, 276, 243, 246), (278, 277, 246, 245), (279, 278, 245, 244), (276, 279, 244, 243), (242, 239, 248, 247), (241, 242, 247, 249), (240, 241, 249, 250), (239, 240, 250, 248), (255, 183, 252, 263), (265, 184, 253, 273), (257, 185, 254, 264), (267, 182, 251, 274), (287, 288, 256, 178), (285, 289, 258, 180), (268, 275, 258, 181), (185, 257, 260, 189), (183, 255, 259, 187), (189, 260, 262, 193), (187, 259, 261, 191), (182, 255, 263, 251), (184, 257, 264, 253), (284, 290, 266, 179), (286, 291, 268, 181), (256, 179, 266, 275), (182, 267, 270, 186), (186, 270, 272, 190), (184, 265, 269, 188), (188, 269, 271, 192), (183, 265, 273, 252), (185, 267, 274, 254), (178, 256, 275, 268), (247, 248, 276, 277), (249, 247, 277, 278), (250, 249, 278, 279), (248, 250, 279, 276), (229, 226, 281, 280), (228, 229, 280, 282), (227, 228, 282, 283), (226, 227, 283, 281), (263, 252, 284, 288), (273, 253, 285, 290), (264, 254, 286, 289), (274, 251, 287, 291), (251, 263, 288, 287), (253, 264, 289, 285), (252, 273, 290, 284), (254, 274, 291, 286), (292, 296, 295), (295, 296, 294), (294, 296, 293), (293, 296, 292), (295, 300, 297, 292), (294, 299, 300, 295), (293, 298, 299, 294), (292, 297, 298, 293), (310, 304, 301, 309), (311, 303, 304, 310), (312, 302, 303, 311), (309, 301, 302, 312), (300, 305, 306, 297), (299, 307, 305, 300), (298, 308, 307, 299), (297, 306, 308, 298), (305, 310, 309, 306), (307, 311, 310, 305), (308, 312, 311, 307), (306, 309, 312, 308), (243, 301, 304, 246), (246, 304, 303, 245), (245, 303, 302, 244), (244, 302, 301, 243), (313, 317, 316), (316, 317, 315), (315, 317, 314), (314, 317, 313), (316, 321, 318, 313), (315, 320, 321, 316), (314, 319, 320, 315), (313, 318, 319, 314), (326, 325, 322, 327), (328, 324, 325, 326), (329, 323, 324, 328), (327, 322, 323, 329), (321, 326, 327, 318), (320, 328, 326, 321), (319, 329, 328, 320), (318, 327, 329, 319), (230, 322, 325, 233), (233, 325, 324, 232), (232, 324, 323, 231), (231, 323, 322, 230), (330, 334, 333), (333, 334, 332), (332, 334, 331), (331, 334, 330), (333, 338, 335, 330), (332, 337, 338, 333), (331, 336, 337, 332), (330, 335, 336, 331), (338, 342, 339, 335), (337, 341, 342, 338), (336, 340, 341, 337), (335, 339, 340, 336), (217, 339, 342, 220), (220, 342, 341, 219), (219, 341, 340, 218), (218, 340, 339, 217), (343, 347, 346), (346, 347, 345), (345, 347, 344), (344, 347, 343), (346, 351, 348, 343), (345, 350, 351, 346), (344, 349, 350, 345), (343, 348, 349, 344), (351, 355, 352, 348), (350, 354, 355, 351), (349, 353, 354, 350), (348, 352, 353, 349), (204, 352, 355, 207), (207, 355, 354, 206), (206, 354, 353, 205), (205, 353, 352, 204), (466, 462, 357, 434), (468, 463, 358, 444), (467, 464, 359, 436), (469, 465, 356, 446), (453, 444, 358, 436), (445, 363, 367, 448), (448, 367, 371, 450), (435, 362, 366, 438), (443, 361, 365, 447), (433, 360, 364, 437), (438, 366, 370, 440), (447, 365, 369, 449), (437, 364, 368, 439), (368, 450, 371, 372), (371, 440, 370, 372), (370, 449, 369, 372), (369, 439, 368, 372), (373, 376, 377), (376, 375, 377), (375, 374, 377), (374, 373, 377), (376, 373, 378, 381), (375, 376, 381, 380), (374, 375, 380, 379), (373, 374, 379, 378), (381, 378, 382, 385), (380, 381, 385, 384), (379, 380, 384, 383), (378, 379, 383, 382), (386, 389, 390), (389, 388, 390), (388, 387, 390), (387, 386, 390), (389, 386, 391, 394), (388, 389, 394, 393), (387, 388, 393, 392), (386, 387, 392, 391), (394, 391, 395, 398), (393, 394, 398, 397), (392, 393, 397, 396), (391, 392, 396, 395), (399, 402, 403), (402, 401, 403), (401, 400, 403), (400, 399, 403), (402, 399, 404, 407), (401, 402, 407, 406), (400, 401, 406, 405), (399, 400, 405, 404), (458, 459, 408, 411), (460, 458, 411, 410), (461, 460, 410, 409), (459, 461, 409, 408), (412, 415, 416), (415, 414, 416), (414, 413, 416), (413, 412, 416), (415, 412, 417, 420), (414, 415, 420, 419), (413, 414, 419, 418), (412, 413, 418, 417), (455, 454, 421, 424), (456, 455, 424, 423), (457, 456, 423, 422), (454, 457, 422, 421), (420, 417, 426, 425), (419, 420, 425, 427), (418, 419, 427, 428), (417, 418, 428, 426), (433, 361, 430, 441), (443, 362, 431, 451), (435, 363, 432, 442), (445, 360, 429, 452), (465, 466, 434, 356), (463, 467, 436, 358), (446, 453, 436, 359), (363, 435, 438, 367), (361, 433, 437, 365), (367, 438, 440, 371), (365, 437, 439, 369), (360, 433, 441, 429), (362, 435, 442, 431), (462, 468, 444, 357), (464, 469, 446, 359), (434, 357, 444, 453), (360, 445, 448, 364), (364, 448, 450, 368), (362, 443, 447, 366), (366, 447, 449, 370), (361, 443, 451, 430), (363, 445, 452, 432), (356, 434, 453, 446), (425, 426, 454, 455), (427, 425, 455, 456), (428, 427, 456, 457), (426, 428, 457, 454), (407, 404, 459, 458), (406, 407, 458, 460), (405, 406, 460, 461), (404, 405, 461, 459), (441, 430, 462, 466), (451, 431, 463, 468), (442, 432, 464, 467), (452, 429, 465, 469), (429, 441, 466, 465), (431, 442, 467, 463), (430, 451, 468, 462), (432, 452, 469, 464), (470, 474, 473), (473, 474, 472), (472, 474, 471), (471, 474, 470), (473, 478, 475, 470), (472, 477, 478, 473), (471, 476, 477, 472), (470, 475, 476, 471), (488, 482, 479, 487), (489, 481, 482, 488), (490, 480, 481, 489), (487, 479, 480, 490), (478, 483, 484, 475), (477, 485, 483, 478), (476, 486, 485, 477), (475, 484, 486, 476), (483, 488, 487, 484), (485, 489, 488, 483), (486, 490, 489, 485), (484, 487, 490, 486), (421, 479, 482, 424), (424, 482, 481, 423), (423, 481, 480, 422), (422, 480, 479, 421), (491, 495, 494), (494, 495, 493), (493, 495, 492), (492, 495, 491), (494, 499, 496, 491), (493, 498, 499, 494), (492, 497, 498, 493), (491, 496, 497, 492), (504, 503, 500, 505), (506, 502, 503, 504), (507, 501, 502, 506), (505, 500, 501, 507), (499, 504, 505, 496), (498, 506, 504, 499), (497, 507, 506, 498), (496, 505, 507, 497), (408, 500, 503, 411), (411, 503, 502, 410), (410, 502, 501, 409), (409, 501, 500, 408), (508, 512, 511), (511, 512, 510), (510, 512, 509), (509, 512, 508), (511, 516, 513, 508), (510, 515, 516, 511), (509, 514, 515, 510), (508, 513, 514, 509), (516, 520, 517, 513), (515, 519, 520, 516), (514, 518, 519, 515), (513, 517, 518, 514), (395, 517, 520, 398), (398, 520, 519, 397), (397, 519, 518, 396), (396, 518, 517, 395), (521, 525, 524), (524, 525, 523), (523, 525, 522), (522, 525, 521), (524, 529, 526, 521), (523, 528, 529, 524), (522, 527, 528, 523), (521, 526, 527, 522), (529, 533, 530, 526), (528, 532, 533, 529), (527, 531, 532, 528), (526, 530, 531, 527), (382, 530, 533, 385), (385, 533, 532, 384), (384, 532, 531, 383), (383, 531, 530, 382), (644, 640, 535, 612), (646, 641, 536, 622), (645, 642, 537, 614), (647, 643, 534, 624), (631, 622, 536, 614), (623, 541, 545, 626), (626, 545, 549, 628), (613, 540, 544, 616), (621, 539, 543, 625), (611, 538, 542, 615), (616, 544, 548, 618), (625, 543, 547, 627), (615, 542, 546, 617), (546, 628, 549, 550), (549, 618, 548, 550), (548, 627, 547, 550), (547, 617, 546, 550), (551, 554, 555), (554, 553, 555), (553, 552, 555), (552, 551, 555), (554, 551, 556, 559), (553, 554, 559, 558), (552, 553, 558, 557), (551, 552, 557, 556), (559, 556, 560, 563), (558, 559, 563, 562), (557, 558, 562, 561), (556, 557, 561, 560), (564, 567, 568), (567, 566, 568), (566, 565, 568), (565, 564, 568), (567, 564, 569, 572), (566, 567, 572, 571), (565, 566, 571, 570), (564, 565, 570, 569), (572, 569, 573, 576), (571, 572, 576, 575), (570, 571, 575, 574), (569, 570, 574, 573), (577, 580, 581), (580, 579, 581), (579, 578, 581), (578, 577, 581), (580, 577, 582, 585), (579, 580, 585, 584), (578, 579, 584, 583), (577, 578, 583, 582), (636, 637, 586, 589), (638, 636, 589, 588), (639, 638, 588, 587), (637, 639, 587, 586), (590, 593, 594), (593, 592, 594), (592, 591, 594), (591, 590, 594), (593, 590, 595, 598), (592, 593, 598, 597), (591, 592, 597, 596), (590, 591, 596, 595), (633, 632, 599, 602), (634, 633, 602, 601), (635, 634, 601, 600), (632, 635, 600, 599), (598, 595, 604, 603), (597, 598, 603, 605), (596, 597, 605, 606), (595, 596, 606, 604), (611, 539, 608, 619), (621, 540, 609, 629), (613, 541, 610, 620), (623, 538, 607, 630), (643, 644, 612, 534), (641, 645, 614, 536), (624, 631, 614, 537), (541, 613, 616, 545), (539, 611, 615, 543), (545, 616, 618, 549), (543, 615, 617, 547), (538, 611, 619, 607), (540, 613, 620, 609), (640, 646, 622, 535), (642, 647, 624, 537), (612, 535, 622, 631), (538, 623, 626, 542), (542, 626, 628, 546), (540, 621, 625, 544), (544, 625, 627, 548), (539, 621, 629, 608), (541, 623, 630, 610), (534, 612, 631, 624), (603, 604, 632, 633), (605, 603, 633, 634), (606, 605, 634, 635), (604, 606, 635, 632), (585, 582, 637, 636), (584, 585, 636, 638), (583, 584, 638, 639), (582, 583, 639, 637), (619, 608, 640, 644), (629, 609, 641, 646), (620, 610, 642, 645), (630, 607, 643, 647), (607, 619, 644, 643), (609, 620, 645, 641), (608, 629, 646, 640), (610, 630, 647, 642), (648, 652, 651), (651, 652, 650), (650, 652, 649), (649, 652, 648), (651, 656, 653, 648), (650, 655, 656, 651), (649, 654, 655, 650), (648, 653, 654, 649), (666, 660, 657, 665), (667, 659, 660, 666), (668, 658, 659, 667), (665, 657, 658, 668), (656, 661, 662, 653), (655, 663, 661, 656), (654, 664, 663, 655), (653, 662, 664, 654), (661, 666, 665, 662), (663, 667, 666, 661), (664, 668, 667, 663), (662, 665, 668, 664), (599, 657, 660, 602), (602, 660, 659, 601), (601, 659, 658, 600), (600, 658, 657, 599), (669, 673, 672), (672, 673, 671), (671, 673, 670), (670, 673, 669), (672, 677, 674, 669), (671, 676, 677, 672), (670, 675, 676, 671), (669, 674, 675, 670), (682, 681, 678, 683), (684, 680, 681, 682), (685, 679, 680, 684), (683, 678, 679, 685), (677, 682, 683, 674), (676, 684, 682, 677), (675, 685, 684, 676), (674, 683, 685, 675), (586, 678, 681, 589), (589, 681, 680, 588), (588, 680, 679, 587), (587, 679, 678, 586), (686, 690, 689), (689, 690, 688), (688, 690, 687), (687, 690, 686), (689, 694, 691, 686), (688, 693, 694, 689), (687, 692, 693, 688), (686, 691, 692, 687), (694, 698, 695, 691), (693, 697, 698, 694), (692, 696, 697, 693), (691, 695, 696, 692), (573, 695, 698, 576), (576, 698, 697, 575), (575, 697, 696, 574), (574, 696, 695, 573), (699, 703, 702), (702, 703, 701), (701, 703, 700), (700, 703, 699), (702, 707, 704, 699), (701, 706, 707, 702), (700, 705, 706, 701), (699, 704, 705, 700), (707, 711, 708, 704), (706, 710, 711, 707), (705, 709, 710, 706), (704, 708, 709, 705), (560, 708, 711, 563), (563, 711, 710, 562), (562, 710, 709, 561), (561, 709, 708, 560), (822, 818, 713, 790), (824, 819, 714, 800), (823, 820, 715, 792), (825, 821, 712, 802), (809, 800, 714, 792), (801, 719, 723, 804), (804, 723, 727, 806), (791, 718, 722, 794), (799, 717, 721, 803), (789, 716, 720, 793), (794, 722, 726, 796), (803, 721, 725, 805), (793, 720, 724, 795), (724, 806, 727, 728), (727, 796, 726, 728), (726, 805, 725, 728), (725, 795, 724, 728), (729, 732, 733), (732, 731, 733), (731, 730, 733), (730, 729, 733), (732, 729, 734, 737), (731, 732, 737, 736), (730, 731, 736, 735), (729, 730, 735, 734), (737, 734, 738, 741), (736, 737, 741, 740), (735, 736, 740, 739), (734, 735, 739, 738), (742, 745, 746), (745, 744, 746), (744, 743, 746), (743, 742, 746), (745, 742, 747, 750), (744, 745, 750, 749), (743, 744, 749, 748), (742, 743, 748, 747), (750, 747, 751, 754), (749, 750, 754, 753), (748, 749, 753, 752), (747, 748, 752, 751), (755, 758, 759), (758, 757, 759), (757, 756, 759), (756, 755, 759), (758, 755, 760, 763), (757, 758, 763, 762), (756, 757, 762, 761), (755, 756, 761, 760), (814, 815, 764, 767), (816, 814, 767, 766), (817, 816, 766, 765), (815, 817, 765, 764), (768, 771, 772), (771, 770, 772), (770, 769, 772), (769, 768, 772), (771, 768, 773, 776), (770, 771, 776, 775), (769, 770, 775, 774), (768, 769, 774, 773), (811, 810, 777, 780), (812, 811, 780, 779), (813, 812, 779, 778), (810, 813, 778, 777), (776, 773, 782, 781), (775, 776, 781, 783), (774, 775, 783, 784), (773, 774, 784, 782), (789, 717, 786, 797), (799, 718, 787, 807), (791, 719, 788, 798), (801, 716, 785, 808), (821, 822, 790, 712), (819, 823, 792, 714), (802, 809, 792, 715), (719, 791, 794, 723), (717, 789, 793, 721), (723, 794, 796, 727), (721, 793, 795, 725), (716, 789, 797, 785), (718, 791, 798, 787), (818, 824, 800, 713), (820, 825, 802, 715), (790, 713, 800, 809), (716, 801, 804, 720), (720, 804, 806, 724), (718, 799, 803, 722), (722, 803, 805, 726), (717, 799, 807, 786), (719, 801, 808, 788), (712, 790, 809, 802), (781, 782, 810, 811), (783, 781, 811, 812), (784, 783, 812, 813), (782, 784, 813, 810), (763, 760, 815, 814), (762, 763, 814, 816), (761, 762, 816, 817), (760, 761, 817, 815), (797, 786, 818, 822), (807, 787, 819, 824), (798, 788, 820, 823), (808, 785, 821, 825), (785, 797, 822, 821), (787, 798, 823, 819), (786, 807, 824, 818), (788, 808, 825, 820), (826, 830, 829), (829, 830, 828), (828, 830, 827), (827, 830, 826), (829, 834, 831, 826), (828, 833, 834, 829), (827, 832, 833, 828), (826, 831, 832, 827), (844, 838, 835, 843), (845, 837, 838, 844), (846, 836, 837, 845), (843, 835, 836, 846), (834, 839, 840, 831), (833, 841, 839, 834), (832, 842, 841, 833), (831, 840, 842, 832), (839, 844, 843, 840), (841, 845, 844, 839), (842, 846, 845, 841), (840, 843, 846, 842), (777, 835, 838, 780), (780, 838, 837, 779), (779, 837, 836, 778), (778, 836, 835, 777), (847, 851, 850), (850, 851, 849), (849, 851, 848), (848, 851, 847), (850, 855, 852, 847), (849, 854, 855, 850), (848, 853, 854, 849), (847, 852, 853, 848), (860, 859, 856, 861), (862, 858, 859, 860), (863, 857, 858, 862), (861, 856, 857, 863), (855, 860, 861, 852), (854, 862, 860, 855), (853, 863, 862, 854), (852, 861, 863, 853), (764, 856, 859, 767), (767, 859, 858, 766), (766, 858, 857, 765), (765, 857, 856, 764), (864, 868, 867), (867, 868, 866), (866, 868, 865), (865, 868, 864), (867, 872, 869, 864), (866, 871, 872, 867), (865, 870, 871, 866), (864, 869, 870, 865), (872, 876, 873, 869), (871, 875, 876, 872), (870, 874, 875, 871), (869, 873, 874, 870), (751, 873, 876, 754), (754, 876, 875, 753), (753, 875, 874, 752), (752, 874, 873, 751), (877, 881, 880), (880, 881, 879), (879, 881, 878), (878, 881, 877), (880, 885, 882, 877), (879, 884, 885, 880), (878, 883, 884, 879), (877, 882, 883, 878), (885, 889, 886, 882), (884, 888, 889, 885), (883, 887, 888, 884), (882, 886, 887, 883), (738, 886, 889, 741), (741, 889, 888, 740), (740, 888, 887, 739), (739, 887, 886, 738)])
me_cube_100.polygons.foreach_set('use_smooth', [True] * 920)
me_cube_100.use_remesh_preserve_volume = False
me_cube_100.use_remesh_preserve_attributes = False
me_cube_100.use_mirror_vertex_groups = False
me_cube_100.update()

# ---- objects
ob_cube_038 = bpy.data.objects.new('Cube.038', me_cube_100)

# ---- transforms, parenting, visibility, modifiers, constraints
ob_cube_038.location = (6.818, 3.183, -2.897e-07)
ob_cube_038.rotation_euler = (0.0, -0.0, 0.3098)
ob_cube_038.lineart.crease_threshold = 0.0

# ---- collection membership
col_collection_17.objects.link(ob_cube_038)

# ---- scene / render settings (as saved in the file)
scene.frame_start = 1; scene.frame_end = 250; scene.frame_set(1)
scene.render.engine = 'BLENDER_EEVEE_NEXT'
scene.render.resolution_percentage = 50
scene.render.dither_intensity = 0.0
scene.cycles.use_denoising = False
scene.cycles.samples = 10
scene.cycles.sampling_pattern = 'TABULATED_SOBOL'
scene.cycles.light_sampling_threshold = 0.0
scene.cycles.use_adaptive_sampling = False
scene.cycles.use_light_tree = False
scene.cycles.blur_glossy = 0.0
scene.cycles.volume_bounces = 1
scene.cycles.pixel_filter_type = 'GAUSSIAN'
scene.cycles.sample_clamp_indirect = 0.0
scene.view_settings.view_transform = 'Standard'
bpy.context.view_layer.update()

# ---- added for rendering (the .blend has no active camera and no usable light): camera, sun
cam_auto = bpy.data.cameras.new('AutoCamera')
cam_auto.lens = 50.0
cam_auto.sensor_width = 36.0
cam_auto.clip_end = 1000.0
ob_auto_camera = bpy.data.objects.new('AutoCamera', cam_auto)
scene.collection.objects.link(ob_auto_camera)
ob_auto_camera.location = (23.3239, -26.4755, 23.6013)
ob_auto_camera.rotation_euler = (1.09748, -7.21219e-08, 0.694738)
scene.camera = ob_auto_camera
light_auto_sun = bpy.data.lights.new('AutoSun', 'SUN')
light_auto_sun.energy = 3.0
light_auto_sun.angle = 0.0523599
ob_auto_sun = bpy.data.objects.new('AutoSun', light_auto_sun)
scene.collection.objects.link(ob_auto_sun)
ob_auto_sun.rotation_euler = (0.872665, 0.174533, 0.523599)
bpy.context.view_layer.update()
